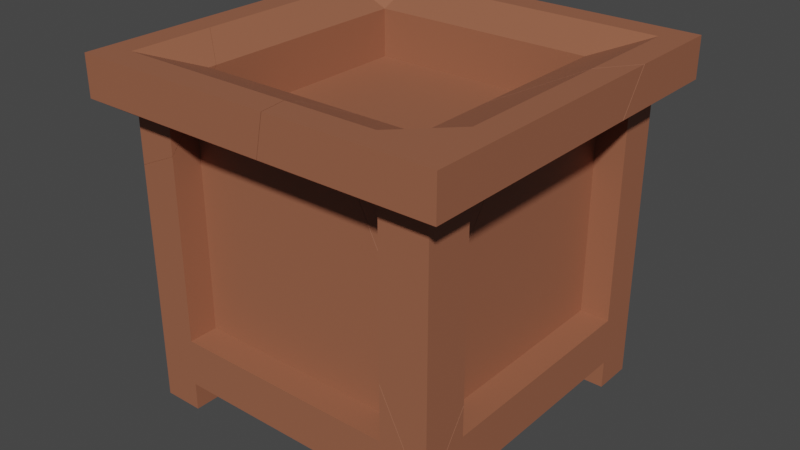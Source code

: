 # Source: FlowerBeds3_Broken.blend  (saved by Blender 2.82.7; exported with 4.5.12 LTS)
import bpy
from mathutils import Matrix  # noqa: F401  (used for matrix-valued properties, if any)

bpy.ops.wm.read_factory_settings(use_empty=True)
scene = bpy.context.scene
scene.name = 'Scene'

# ---- collections
col_empty_flowerbed_2 = bpy.data.collections.new('Empty flowerbed 2'); scene.collection.children.link(col_empty_flowerbed_2)

# ---- materials (node trees are filled in below, after node groups)
mat_material_012 = bpy.data.materials.new('Material.012')
mat_material_012.use_transparent_shadow = False

# ---- material node trees
mat_material_012.use_nodes = True; mat_material_012.node_tree.nodes.clear()
_N = mat_material_012.node_tree.nodes; _L = mat_material_012.node_tree.links
n0 = _N.new('ShaderNodeOutputMaterial'); n0.name = 'Material Output'; n0.location = (300, 300)
n1 = _N.new('ShaderNodeBsdfPrincipled'); n1.name = 'Principled BSDF'; n1.location = (10, 300)
n1.distribution = 'GGX'
n1.subsurface_method = 'BURLEY'
n1.inputs[0].default_value = (0.3278, 0.1195, 0.0648, 1.0)
n1.inputs[3].default_value = 1.45
n1.inputs[27].default_value = (0.0, 0.0, 0.0, 1.0)
n1.inputs[28].default_value = 1.0
_L.new(n1.outputs[0], n0.inputs[0])
n0.is_active_output = True

# ---- world
world_world = bpy.data.worlds.new('World'); scene.world = world_world
world_world.use_nodes = True; world_world.node_tree.nodes.clear()
_N = world_world.node_tree.nodes; _L = world_world.node_tree.links
n0 = _N.new('ShaderNodeOutputWorld'); n0.name = 'World Output'; n0.location = (300, 300)
n1 = _N.new('ShaderNodeBackground'); n1.name = 'Background'; n1.location = (10, 300)
n1.inputs[0].default_value = (0.05088, 0.05088, 0.05088, 1.0)
_L.new(n1.outputs[0], n0.inputs[0])
n0.is_active_output = True
world_world.color = (0.05088, 0.05088, 0.05088)
world_world.use_sun_shadow = False
world_world.sun_shadow_jitter_overblur = 0.0

# ---- meshes
me_flowerbed3_cell_005 = bpy.data.meshes.new('flowerBed3_cell.005')
me_flowerbed3_cell_005.from_pydata([(-1.0, 1.0, -1.0), (1.0, 1.0, -1.0), (-1.0, 0.6325, -1.0), (1.0, 0.6325, -1.0), (-1.0, -1.0, 0.7), (1.0, -1.0, 0.7), (1.0, -0.7, 0.7), (-1.0, -0.7, 0.7), (-1.0, 0.6325, 0.7), (-1.0, 1.0, -0.745), (1.0, -1.0, -0.745), (-1.0, -0.7, -0.745), (-1.0, 0.6325, -0.745), (-1.0, -1.0, -0.745), (1.0, 1.0, -0.745), (1.0, -0.7, -0.745), (1.0, 0.6325, -0.745), (0.7, -1.0, -1.0), (0.7, 1.0, -1.0), (0.7, -1.0, 1.0), (0.7, -0.7, 1.0), (0.7, -0.7, -1.0), (0.7, 0.6325, -1.0), (0.7, -1.0, 0.7), (0.7, -1.0, -0.745), (0.7, 0.8875, -0.745), (-0.745, -1.0, -1.0), (-0.745, -0.7, 1.0), (-0.745, -1.0, 0.7), (-0.745, -1.0, -0.745), (-0.745, 1.0, -1.0), (-0.745, -1.0, 1.0), (-0.745, -0.7, -1.0), (-0.745, 0.6325, -1.0), (-0.745, 0.8875, -0.745), (-1.0, -1.179, 0.7), (-1.0, -1.179, 1.0), (-0.745, -1.179, -1.0), (-1.0, -1.179, -1.0), (1.0, -1.179, -0.745), (1.0, -1.179, -1.0), (0.7, -1.179, 1.0), (1.0, -1.179, 1.0), (1.0, -1.179, 0.7), (-0.745, -1.179, 0.7), (-1.0, -1.179, -0.745), (-0.745, -1.179, -0.745), (0.7, -1.179, -1.0), (0.7, -1.179, 0.7), (0.7, -1.179, -0.745), (-0.745, -1.179, 1.0), (-0.745, 0.578, 0.7), (-0.745, 0.578, -0.745), (0.7, 0.578, -0.745), (-1.17, 1.0, -1.17), (1.17, 1.0, -1.17), (-1.17, 0.745, -1.17), (1.17, 0.745, -1.17), (0.8114, -0.7, -0.745), (0.8114, -0.7, 0.7), (0.8114, 0.6325, -0.745), (-0.8114, 0.6325, 0.7), (-0.8114, -0.7, 0.7), (-0.8114, -0.7, -0.745), (-0.8114, 0.6325, -0.745), (-0.745, -0.7, -0.8114), (0.7, -0.7, -0.8114), (-0.745, 0.6325, -0.8114), (0.7, 0.6325, -0.8114), (0.7, -0.7, 0.8114), (-0.745, -0.7, 0.8114), (-0.745, 0.6325, 0.8114), (1.17, 0.745, -0.3659), (1.0, 0.6325, -0.06174), (1.0, 1.0, -0.3074), (0.7, 0.8875, 0.1719), (-1.0, 1.0, 0.4538), (-0.745, 0.8236, 0.7), (-0.745, 0.8875, 0.6465), (-1.17, 1.0, 0.3881), (0.8114, 0.6325, 0.1923), (1.17, 1.0, -0.5363), (1.0, -0.5073, 0.7), (0.8114, -0.1272, 0.7), (1.0, -0.9564, 1.0), (0.7, 0.578, 0.3787), (0.4615, 0.578, 0.7), (0.3079, 0.8875, 0.7), (0.1581, 0.9479, 0.8612), (-0.6067, 0.8875, 0.7), (-1.0, 0.6325, 0.7615), (-1.17, 0.745, 0.6016), (-1.0, 0.3475, 1.0), (0.7, -0.3519, 1.0), (0.1117, 0.9666, 0.911), (-0.0008556, 0.9543, 0.8782), (0.2114, 0.6325, 1.0), (-0.3826, 0.6325, 1.0), (0.08685, 0.7092, 1.116), (0.7, -0.06941, 0.8114), (0.3517, 0.6325, 0.8114), (-0.745, 0.6325, 0.86), (0.276, 0.6325, 0.9132), (-0.4047, 0.6325, 0.9915), (-0.745, 0.4653, 1.0), (1.0, 0.6325, -0.06174), (1.17, 0.745, -0.3659), (0.7, 0.8875, 0.1719), (1.0, 1.0, -0.3074), (-0.745, 0.8236, 0.7), (-0.745, 0.8875, 0.6465), (-1.0, 1.0, 0.4538), (-1.17, 1.0, 0.3881), (0.8114, 0.6325, 0.1923), (1.17, 1.0, -0.5363), (1.0, -0.5073, 0.7), (0.8114, -0.1272, 0.7), (1.0, -0.9564, 1.0), (0.3079, 0.8875, 0.7), (0.1581, 0.9479, 0.8612), (-0.6067, 0.8875, 0.7), (-0.0008556, 0.9543, 0.8782), (0.7, 0.578, 0.3787), (0.4615, 0.578, 0.7), (-1.0, 0.6325, 0.7615), (-1.0, 0.3475, 1.0), (-1.17, 0.745, 0.6016), (0.7, -0.3519, 1.0), (0.1117, 0.9666, 0.911), (0.2114, 0.6325, 1.0), (0.08685, 0.7092, 1.116), (-0.3826, 0.6325, 1.0), (0.7, -0.06941, 0.8114), (-0.745, 0.6325, 0.86), (-0.4047, 0.6325, 0.9915), (0.3517, 0.6325, 0.8114), (0.276, 0.6325, 0.9132), (-0.745, 0.4653, 1.0)], [], [(4, 28, 44, 35), (57, 55, 114, 106), (38, 45, 13, 4, 35, 36, 125, 124, 8, 7, 11, 12, 2), (12, 11, 63, 64), (126, 112, 54, 56), (34, 9, 111, 110), (32, 21, 22, 3, 40, 47, 17, 26, 37, 38, 2, 33), (20, 27, 137, 125, 36, 50, 31, 19, 41, 42, 117, 127), (12, 8, 124, 126, 56, 2), (30, 0, 9, 34), (27, 20, 69, 70), (1, 18, 25, 14), (14, 25, 107, 108), (16, 105, 113, 60), (22, 33, 2, 56, 57, 3), (10, 24, 49, 39), (18, 30, 34, 25), (34, 110, 109, 51, 52), (15, 16, 60, 58), (48, 43, 42, 41), (47, 40, 39, 49), (35, 44, 50, 36), (38, 37, 46, 45), (26, 29, 46, 37), (24, 17, 47, 49), (19, 23, 48, 41), (28, 31, 50, 44), (15, 6, 115, 117, 42, 43, 5, 10, 39, 40, 3, 16), (29, 13, 45, 46), (106, 105, 16, 3, 57), (23, 5, 43, 48), (53, 52, 51, 123, 85), (25, 34, 52, 53), (55, 57, 56, 54), (1, 14, 108, 114, 55, 54, 112, 111, 9, 0, 30, 18), (58, 60, 113, 116, 59), (62, 61, 64, 63), (65, 67, 68, 66), (69, 132, 135, 71, 70), (21, 32, 65, 66), (7, 8, 61, 62), (33, 22, 68, 67), (11, 7, 62, 63), (22, 21, 66, 68), (6, 15, 58, 59), (8, 12, 64, 61), (32, 33, 67, 65), (20, 127, 132, 69), (135, 136, 96, 97, 134, 133, 71), (116, 115, 6, 59), (121, 120, 77, 78, 76, 79, 91, 90, 92, 104, 101, 103), (130, 129, 102, 119, 128), (82, 83, 80, 73, 72, 81, 74, 75, 122, 86, 118, 119, 102, 100, 99, 93, 84), (85, 107, 25, 53), (13, 29, 26, 17, 24, 10, 5, 23, 19, 31, 28, 4), (103, 131, 130, 128, 121), (96, 98, 97), (89, 95, 94, 88, 87), (109, 89, 87, 123, 51), (133, 137, 27, 70, 71)])
_k = set([(72, 73), (72, 81), (73, 80), (74, 75), (74, 81), (75, 122), (76, 78), (76, 79), (77, 78), (77, 120), (79, 91), (80, 83), (82, 83), (82, 84), (84, 93), (85, 107), (85, 123), (86, 118), (86, 122), (87, 88), (87, 123), (88, 94), (89, 95), (89, 109), (90, 91), (90, 92), (92, 104), (93, 99), (94, 95), (96, 98), (96, 136), (97, 98), (97, 134), (99, 100), (100, 102), (101, 103), (101, 104), (102, 129), (103, 131), (105, 106), (105, 113), (106, 114), (107, 108), (108, 114), (109, 110), (110, 111), (111, 112), (112, 126), (113, 116), (115, 116), (115, 117), (117, 127), (118, 119), (119, 128), (120, 121), (121, 128), (124, 125), (124, 126), (125, 137), (127, 132), (129, 130), (130, 131), (132, 135), (133, 134), (133, 137), (135, 136)])
me_flowerbed3_cell_005.attributes.new('sharp_edge', 'BOOLEAN', 'EDGE').data.foreach_set('value', [ (min(e.vertices), max(e.vertices)) in _k for e in me_flowerbed3_cell_005.edges])
_uv = me_flowerbed3_cell_005.uv_layers.new(name='UVMap')
_uv.uv.foreach_set('vector', [0.1296, 0.1976, 0.156, 0.1976, 0.1666, 0.187, 0.1442, 0.1874, 0.8105, 0.4676, 0.8105, 0.4895, 0.7559, 0.4895, 0.7412, 0.4676, 0.1673, 0.2885, 0.1893, 0.2885, 0.1893, 0.304, 0.3137, 0.304, 0.3137, 0.2885, 0.3395, 0.2885, 0.3395, 0.42, 0.319, 0.4446, 0.3137, 0.4446, 0.3137, 0.3298, 0.1893, 0.3298, 0.1893, 0.4446, 0.1673, 0.4446, 0.1518, 0.7051, 0.1518, 0.5603, 0.1227, 0.5336, 0.1227, 0.7318, 0.3052, 0.4543, 0.2869, 0.4762, 0.1527, 0.4762, 0.1527, 0.4543, 0.1839, 0.9326, 0.1619, 0.9326, 0.1619, 0.8293, 0.1839, 0.8127, 0.5476, 0.3339, 0.4232, 0.3339, 0.4232, 0.4487, 0.3974, 0.4487, 0.3974, 0.2927, 0.4232, 0.2927, 0.4232, 0.3081, 0.5476, 0.3081, 0.5476, 0.2927, 0.5696, 0.2927, 0.5696, 0.4487, 0.5476, 0.4487, 0.5543, 0.5579, 0.405, 0.5579, 0.405, 0.6783, 0.3786, 0.6662, 0.3786, 0.5084, 0.405, 0.5084, 0.405, 0.5269, 0.5543, 0.5269, 0.5543, 0.5084, 0.5853, 0.5084, 0.5853, 0.5314, 0.5543, 0.5939, 0.1893, 0.4446, 0.3137, 0.4446, 0.319, 0.4446, 0.3052, 0.4543, 0.1527, 0.4543, 0.1673, 0.4446, 0.1839, 0.9545, 0.1619, 0.9545, 0.1619, 0.9326, 0.1839, 0.9326, 0.4, 0.79, 0.5671, 0.79, 0.591, 0.7679, 0.376, 0.7679, 0.3341, 0.9545, 0.3083, 0.9545, 0.3083, 0.9326, 0.3341, 0.9326, 0.3341, 0.9326, 0.3083, 0.9326, 0.3083, 0.8536, 0.3341, 0.8949, 0.809, 0.7027, 0.7353, 0.7027, 0.6991, 0.73, 0.8386, 0.73, 0.4232, 0.4487, 0.5476, 0.4487, 0.5696, 0.4487, 0.5842, 0.4584, 0.3827, 0.4584, 0.3974, 0.4487, 0.3363, 0.0483, 0.3053, 0.0483, 0.2947, 0.05889, 0.3217, 0.05918, 0.3083, 0.9545, 0.1839, 0.9545, 0.1839, 0.9326, 0.3083, 0.9326, 0.6454, 0.934, 0.6454, 0.8023, 0.641, 0.7929, 0.6242, 0.776, 0.6242, 0.9552, 0.809, 0.5589, 0.809, 0.7027, 0.8386, 0.73, 0.8386, 0.5317, 0.7696, 0.2448, 0.7954, 0.2448, 0.7954, 0.2706, 0.7696, 0.2706, 0.7696, 0.09839, 0.7954, 0.09839, 0.7954, 0.1203, 0.7696, 0.1203, 0.6232, 0.2448, 0.6452, 0.2448, 0.6452, 0.2706, 0.6232, 0.2706, 0.6232, 0.09839, 0.6452, 0.09839, 0.6452, 0.1203, 0.6232, 0.1203, 0.156, 0.02195, 0.156, 0.0483, 0.1666, 0.05889, 0.1669, 0.03655, 0.3053, 0.0483, 0.3053, 0.02195, 0.2951, 0.03655, 0.2947, 0.05889, 0.2951, 0.214, 0.2947, 0.187, 0.3053, 0.1976, 0.3053, 0.2286, 0.156, 0.1976, 0.156, 0.2286, 0.1669, 0.214, 0.1666, 0.187, 0.7739, 0.3431, 0.6495, 0.3431, 0.6495, 0.3597, 0.6236, 0.321, 0.6236, 0.3018, 0.6495, 0.3018, 0.6495, 0.3173, 0.7739, 0.3173, 0.7739, 0.3018, 0.7959, 0.3018, 0.7959, 0.4579, 0.7739, 0.4579, 0.156, 0.0483, 0.1296, 0.0483, 0.1442, 0.05918, 0.1666, 0.05889, 0.7412, 0.4676, 0.7151, 0.4579, 0.7739, 0.4579, 0.7959, 0.4579, 0.8105, 0.4676, 0.2947, 0.187, 0.3217, 0.1874, 0.3363, 0.1976, 0.3053, 0.1976, 0.3083, 0.9326, 0.1839, 0.9326, 0.1839, 0.8081, 0.2878, 0.8081, 0.3083, 0.8358, 0.7821, 0.934, 0.6454, 0.934, 0.6242, 0.9552, 0.8034, 0.9552, 0.3827, 0.4803, 0.3827, 0.4584, 0.5842, 0.4584, 0.5842, 0.4803, 0.3341, 0.9545, 0.3341, 0.9326, 0.3341, 0.8949, 0.3488, 0.9146, 0.3488, 0.9692, 0.1473, 0.9692, 0.1473, 0.835, 0.1619, 0.8293, 0.1619, 0.9326, 0.1619, 0.9545, 0.1839, 0.9545, 0.3083, 0.9545, 0.7739, 0.3431, 0.7739, 0.4579, 0.6932, 0.4579, 0.6495, 0.3925, 0.6495, 0.3431, 0.3137, 0.3298, 0.3137, 0.4446, 0.1893, 0.4446, 0.1893, 0.3298, 0.5476, 0.3339, 0.5476, 0.4487, 0.4232, 0.4487, 0.4232, 0.3339, 0.5543, 0.5579, 0.5543, 0.6231, 0.5183, 0.6956, 0.405, 0.6956, 0.405, 0.5579, 0.4051, 0.09518, 0.5676, 0.09518, 0.5938, 0.07095, 0.3788, 0.07095, 0.3087, 0.5603, 0.3087, 0.7051, 0.3377, 0.7318, 0.3377, 0.5336, 0.5676, 0.245, 0.4051, 0.245, 0.3788, 0.2692, 0.5938, 0.2692, 0.1518, 0.5603, 0.3087, 0.5603, 0.3377, 0.5336, 0.1227, 0.5336, 0.4051, 0.245, 0.4051, 0.09518, 0.3788, 0.07095, 0.3788, 0.2692, 0.6531, 0.5589, 0.809, 0.5589, 0.8386, 0.5317, 0.6235, 0.5317, 0.3087, 0.7051, 0.1518, 0.7051, 0.1227, 0.7318, 0.3377, 0.7318, 0.5676, 0.09518, 0.5676, 0.245, 0.5938, 0.2692, 0.5938, 0.07095, 0.5671, 0.79, 0.5671, 0.8303, 0.591, 0.8618, 0.591, 0.7679, 0.5392, 0.9662, 0.5226, 0.9543, 0.5106, 0.9441, 0.4419, 0.9441, 0.4388, 0.9451, 0.3822, 0.9605, 0.376, 0.9662, 0.6235, 0.6169, 0.6531, 0.5797, 0.6531, 0.5589, 0.6235, 0.5317, 1.0, 0.9099, 0.6103, 0.4579, 0.5669, 0.3547, 0.507, 0.3547, 0.2113, 0.1645, 0.08433, 0.03763, 0.3232, 0.03756, 0.5555, 0.1644, 0.8225, 0.1643, 0.9026, 0.3546, 0.7459, 0.3546, 1.0, 0.6086, 0.2762, 0.2762, 0.7083, 0.5853, 1.0, 0.8167, 1.0, 0.955, 0.8222, 0.8222, 0.3168, 0.2002, 0.4835, 0.3716, 0.8168, 0.3715, 0.8168, 0.2001, 0.8662, 0.04564, 0.9781, 0.04563, 0.978, 0.2001, 0.9286, 0.4728, 0.7928, 0.4728, 0.7928, 0.6895, 0.9285, 0.8291, 0.955, 0.955, 0.8167, 0.8167, 0.8167, 0.7893, 0.5088, 0.4728, 0.6109, 0.3849, 0.644, 0.1198, 0.8034, 0.8159, 0.7821, 0.8472, 0.7821, 0.934, 0.8034, 0.9552, 0.6232, 0.1203, 0.6452, 0.1203, 0.6452, 0.09839, 0.7696, 0.09839, 0.7696, 0.1203, 0.7954, 0.1203, 0.7954, 0.2448, 0.7696, 0.2448, 0.7696, 0.2706, 0.6452, 0.2706, 0.6452, 0.2448, 0.6232, 0.2448, 0.6086, 0.6086, 0.6264, 0.586, 1.0, 0.2762, 1.0, 0.8222, 0.9099, 0.9099, 0.5038, 0.6956, 0.4909, 0.7035, 0.4424, 0.6956, 0.1958, 0.8081, 0.2479, 0.7928, 0.2576, 0.79, 0.2616, 0.7943, 0.2745, 0.8081, 0.641, 0.7929, 0.6585, 0.7973, 0.745, 0.7973, 0.7738, 0.776, 0.6242, 0.776, 0.3822, 0.9605, 0.4, 0.9248, 0.4, 0.79, 0.376, 0.7679, 0.376, 0.9662])
me_flowerbed3_cell_005.materials.append(mat_material_012)
me_flowerbed3_cell_005.use_remesh_fix_poles = True
me_flowerbed3_cell_005.use_remesh_preserve_attributes = False
me_flowerbed3_cell_005.use_mirror_vertex_groups = False
me_flowerbed3_cell_005.update()
me_flowerbed3_cell_006 = bpy.data.meshes.new('flowerBed3_cell.006')
me_flowerbed3_cell_006.from_pydata([(-1.0, 1.0, 1.0), (-1.0, 0.6325, 1.0), (-1.0, 1.0, 0.7), (-0.745, 1.0, 1.0), (-0.745, 0.6325, 1.0), (-0.745, 0.8875, 0.7), (-1.17, 0.745, 1.17), (-1.17, 1.0, 1.17), (-1.0, 1.0, 0.4565), (-0.745, 0.8264, 0.7), (-0.745, 0.8875, 0.6489), (-1.17, 1.0, 0.391), (-0.6122, 0.8875, 0.7), (-1.0, 0.6325, 0.7641), (-1.17, 0.745, 0.6044), (-1.0, 0.3506, 1.0), (0.1517, 1.0, 1.17), (0.1296, 1.0, 1.0), (0.1115, 0.9671, 0.9122), (-0.3875, 0.6325, 1.0), (0.1001, 0.745, 1.17), (0.08631, 0.7103, 1.118), (-0.745, 0.6325, 0.8623), (-0.745, 0.4679, 1.0), (-1.0, 1.0, 0.4565), (-0.745, 0.8875, 0.6489), (-0.745, 0.8264, 0.7), (-1.17, 1.0, 0.391), (-1.17, 0.745, 0.6044), (-1.0, 0.6325, 0.7641), (-1.0, 0.3506, 1.0), (0.1296, 1.0, 1.0), (0.1517, 1.0, 1.17), (0.1115, 0.9671, 0.9122), (-0.6122, 0.8875, 0.7), (0.1001, 0.745, 1.17), (0.08631, 0.7103, 1.118), (-0.3875, 0.6325, 1.0), (-0.745, 0.6325, 0.8623), (-0.745, 0.4679, 1.0)], [], [(38, 39, 15, 29, 28, 27, 24, 10, 26, 34, 33, 21, 19), (5, 2, 0, 3), (35, 32, 7, 6), (5, 12, 9), (7, 11, 14, 6), (2, 8, 11, 7, 32, 31, 3, 0), (4, 23, 22), (30, 23, 4, 1), (1, 4, 37, 36, 35, 6), (13, 30, 1), (25, 8, 2, 5), (22, 37, 4), (33, 17, 16, 20, 21), (9, 25, 5), (31, 18, 12, 5, 3), (14, 13, 1, 6)])
_k = set([(8, 11), (8, 25), (9, 12), (9, 25), (10, 24), (10, 26), (11, 14), (12, 18), (13, 14), (13, 30), (15, 29), (15, 39), (16, 17), (16, 20), (17, 33), (18, 31), (19, 21), (19, 38), (20, 21), (22, 23), (22, 37), (23, 30), (24, 27), (26, 34), (27, 28), (28, 29), (31, 32), (32, 35), (33, 34), (35, 36), (36, 37), (38, 39)])
me_flowerbed3_cell_006.attributes.new('sharp_edge', 'BOOLEAN', 'EDGE').data.foreach_set('value', [ (min(e.vertices), max(e.vertices)) in _k for e in me_flowerbed3_cell_006.edges])
_uv = me_flowerbed3_cell_006.uv_layers.new(name='UVMap')
_uv.uv.foreach_set('vector', [0.7472, 0.3927, 0.9019, 0.5474, 0.8219, 0.6578, 0.5569, 0.3928, 0.3242, 0.2871, 0.08444, 0.0474, 0.2113, 0.04732, 0.5074, 0.153, 0.5649, 0.2104, 0.6065, 0.1529, 0.177, 0.0, 0.7267, 0.0, 0.4118, 0.3774, 0.1839, 0.8081, 0.1619, 0.8081, 0.1619, 0.7823, 0.1839, 0.7823, 0.4923, 0.7072, 0.4976, 0.7336, 0.3611, 0.7336, 0.3611, 0.7072, 0.6454, 0.7973, 0.658, 0.7973, 0.6412, 0.7931, 0.3542, 0.4762, 0.2871, 0.4762, 0.3055, 0.4543, 0.3542, 0.4543, 0.1619, 0.8081, 0.1619, 0.8291, 0.1473, 0.8347, 0.1473, 0.7677, 0.2611, 0.7677, 0.2592, 0.7823, 0.1839, 0.7823, 0.1619, 0.7823, 0.4, 0.9441, 0.4, 0.9251, 0.3825, 0.9602, 0.3786, 0.6665, 0.405, 0.6786, 0.405, 0.6956, 0.3786, 0.6956, 0.3786, 0.6956, 0.405, 0.6956, 0.4419, 0.6956, 0.4909, 0.7037, 0.4923, 0.7072, 0.3611, 0.7072, 0.3192, 0.4446, 0.3395, 0.4203, 0.3395, 0.4446, 0.1839, 0.8125, 0.1619, 0.8291, 0.1619, 0.8081, 0.1839, 0.8081, 0.3825, 0.9602, 0.4413, 0.9441, 0.4, 0.9441, 1.0, 0.823, 0.6957, 0.5887, 0.2423, 0.1346, 0.7863, 0.1336, 1.0, 0.2733, 0.6412, 0.7931, 0.6454, 0.8021, 0.6454, 0.7973, 0.2592, 0.7823, 0.2576, 0.7899, 0.1953, 0.8081, 0.1839, 0.8081, 0.1839, 0.7823, 0.3055, 0.4543, 0.3192, 0.4446, 0.3395, 0.4446, 0.3542, 0.4543])
me_flowerbed3_cell_006.materials.append(mat_material_012)
me_flowerbed3_cell_006.use_remesh_fix_poles = True
me_flowerbed3_cell_006.use_remesh_preserve_attributes = False
me_flowerbed3_cell_006.use_mirror_vertex_groups = False
me_flowerbed3_cell_006.update()
me_flowerbed3_cell_001 = bpy.data.meshes.new('flowerBed3_cell.001')
me_flowerbed3_cell_001.from_pydata([(1.0, 1.0, 1.0), (1.0, 0.6325, 1.0), (1.0, 1.0, 0.7), (1.0, 0.6325, 0.7), (0.7, 1.0, 1.0), (0.7, 0.6325, 1.0), (0.7, 0.8875, 0.7), (0.7, 0.578, 0.7), (1.17, 1.0, 1.17), (1.17, 0.745, 1.17), (0.8114, 0.6325, 0.7), (0.7, 0.6325, 0.8114), (1.17, 0.745, -0.3617), (1.0, 0.6325, -0.05771), (1.0, 1.0, -0.3031), (0.7, 0.8875, 0.1758), (0.8114, 0.6325, 0.1962), (1.17, 1.0, -0.532), (1.0, -0.5022, 0.7), (0.8114, -0.122, 0.7), (1.0, -0.9514, 1.0), (0.7, 0.578, 0.3825), (0.4641, 0.578, 0.7), (0.3107, 0.8875, 0.7), (0.7, -0.3467, 1.0), (0.154, 1.0, 1.17), (0.1318, 1.0, 1.0), (0.1136, 0.9671, 0.9122), (0.2142, 0.6325, 1.0), (0.08828, 0.7103, 1.118), (0.1022, 0.745, 1.17), (0.7, -0.06427, 0.8114), (0.3543, 0.6325, 0.8114), (1.17, 0.745, -0.3617), (1.0, 0.6325, -0.05771), (0.7, 0.8875, 0.1758), (1.0, 1.0, -0.3031), (0.8114, 0.6325, 0.1962), (1.17, 1.0, -0.532), (0.8114, -0.122, 0.7), (1.0, -0.5022, 0.7), (1.0, -0.9514, 1.0), (0.7, 0.578, 0.3825), (0.4641, 0.578, 0.7), (0.7, -0.3467, 1.0), (0.154, 1.0, 1.17), (0.1318, 1.0, 1.0), (0.3107, 0.8875, 0.7), (0.1136, 0.9671, 0.9122), (0.2142, 0.6325, 1.0), (0.08828, 0.7103, 1.118), (0.1022, 0.745, 1.17), (0.7, -0.06427, 0.8114), (0.3543, 0.6325, 0.8114)], [], [(33, 38, 8, 9), (48, 23, 22, 21, 15, 14, 17, 12, 13, 16, 39, 40, 41, 44, 52, 53, 49, 50), (2, 6, 4, 0), (8, 25, 51, 9), (6, 47, 27, 26, 4), (6, 35, 42, 7), (1, 3, 34, 33, 9), (18, 3, 1, 20), (5, 28, 32, 11), (3, 18, 19, 10), (51, 29, 28, 5, 1, 9), (50, 30, 45, 46, 48), (43, 47, 6, 7), (4, 26, 25, 8, 38, 36, 2, 0), (31, 24, 5, 11), (32, 31, 11), (37, 34, 3, 10), (36, 35, 6, 2), (19, 37, 10), (42, 43, 7), (24, 20, 1, 5)])
_k = set([(12, 13), (12, 17), (13, 16), (14, 15), (14, 17), (15, 21), (16, 39), (18, 19), (18, 20), (19, 37), (20, 24), (21, 22), (22, 23), (23, 48), (24, 31), (25, 26), (25, 51), (26, 27), (27, 47), (28, 29), (28, 32), (29, 51), (30, 45), (30, 50), (31, 32), (33, 34), (33, 38), (34, 37), (35, 36), (35, 42), (36, 38), (39, 40), (40, 41), (41, 44), (42, 43), (43, 47), (44, 52), (45, 46), (46, 48), (49, 50), (49, 53), (52, 53)])
me_flowerbed3_cell_001.attributes.new('sharp_edge', 'BOOLEAN', 'EDGE').data.foreach_set('value', [ (min(e.vertices), max(e.vertices)) in _k for e in me_flowerbed3_cell_001.edges])
_uv = me_flowerbed3_cell_001.uv_layers.new(name='UVMap')
_uv.uv.foreach_set('vector', [0.7409, 0.4676, 0.7555, 0.4895, 0.609, 0.4895, 0.609, 0.4676, 0.1766, 0.1766, 0.5339, 0.3473, 0.7194, 0.6445, 0.5481, 0.4289, 0.8889, 0.3479, 0.9116, 0.1076, 0.05468, 0.04096, 0.1466, 0.01582, 0.3106, 0.1601, 0.4476, 0.3325, 0.7194, 0.2581, 0.7194, 0.04825, 0.8813, 0.003958, 0.8813, 0.3378, 0.7795, 0.3656, 0.7795, 0.7502, 0.8813, 0.8783, 0.726, 0.726, 0.3341, 0.8081, 0.3083, 0.8081, 0.3083, 0.7823, 0.3341, 0.7823, 0.6029, 0.7336, 0.4979, 0.7336, 0.4925, 0.7072, 0.6029, 0.7072, 0.3083, 0.8081, 0.2748, 0.8081, 0.2578, 0.7899, 0.2594, 0.7823, 0.3083, 0.7823, 0.7821, 0.7973, 0.7821, 0.8469, 0.8034, 0.8154, 0.8034, 0.776, 0.6236, 0.4579, 0.6495, 0.4579, 0.7147, 0.4579, 0.7409, 0.4676, 0.609, 0.4676, 0.6495, 0.3602, 0.6495, 0.4579, 0.6236, 0.4579, 0.6236, 0.3215, 0.5671, 0.9441, 0.5109, 0.9441, 0.5396, 0.9662, 0.591, 0.9662, 0.6531, 0.7027, 0.6531, 0.5803, 0.6235, 0.6177, 0.6235, 0.73, 0.4925, 0.7072, 0.4911, 0.7037, 0.5041, 0.6956, 0.5543, 0.6956, 0.5853, 0.6956, 0.6029, 0.7072, 1.0, 0.726, 0.7858, 0.6519, 0.2406, 0.1065, 0.695, 0.1063, 1.0, 0.1766, 0.7741, 0.776, 0.7453, 0.7973, 0.7821, 0.7973, 0.8034, 0.776, 0.3083, 0.7823, 0.2594, 0.7823, 0.2613, 0.7677, 0.3488, 0.7677, 0.3488, 0.9142, 0.3341, 0.8945, 0.3341, 0.8081, 0.3341, 0.7823, 0.591, 0.8625, 0.5671, 0.8309, 0.5671, 0.9441, 0.591, 0.9662, 0.5186, 0.6956, 0.5543, 0.6236, 0.5543, 0.6956, 0.6985, 0.73, 0.7348, 0.7027, 0.6531, 0.7027, 0.6235, 0.73, 0.3341, 0.8945, 0.3083, 0.8533, 0.3083, 0.8081, 0.3341, 0.8081, 0.6495, 0.3929, 0.6928, 0.4579, 0.6495, 0.4579, 0.3083, 0.8355, 0.288, 0.8081, 0.3083, 0.8081, 0.5543, 0.5944, 0.5853, 0.5319, 0.5853, 0.6956, 0.5543, 0.6956])
me_flowerbed3_cell_001.materials.append(mat_material_012)
me_flowerbed3_cell_001.use_remesh_fix_poles = True
me_flowerbed3_cell_001.use_remesh_preserve_attributes = False
me_flowerbed3_cell_001.use_mirror_vertex_groups = False
me_flowerbed3_cell_001.update()

# ---- objects
ob_flowerbed3_cell = bpy.data.objects.new('flowerBed3_cell', me_flowerbed3_cell_005)
ob_flowerbed3_cell_001 = bpy.data.objects.new('flowerBed3_cell.001', me_flowerbed3_cell_006)
ob_flowerbed3_cell_002 = bpy.data.objects.new('flowerBed3_cell.002', me_flowerbed3_cell_001)

# ---- transforms, parenting, visibility, modifiers, constraints
ob_flowerbed3_cell.location = (-8.517, 0.0, 1.0)
ob_flowerbed3_cell.rotation_euler = (1.571, -0.0, 0.0)
ob_flowerbed3_cell.lineart.crease_threshold = 0.0
ob_flowerbed3_cell_001.location = (-8.517, 0.0, 1.0)
ob_flowerbed3_cell_001.rotation_euler = (1.571, -0.0, 0.0)
ob_flowerbed3_cell_001.lineart.crease_threshold = 0.0
ob_flowerbed3_cell_002.location = (-8.517, 0.0, 1.0)
ob_flowerbed3_cell_002.rotation_euler = (1.571, -0.0, 0.0)
ob_flowerbed3_cell_002.lineart.crease_threshold = 0.0

# ---- collection membership
col_empty_flowerbed_2.objects.link(ob_flowerbed3_cell)
col_empty_flowerbed_2.objects.link(ob_flowerbed3_cell_001)
col_empty_flowerbed_2.objects.link(ob_flowerbed3_cell_002)

# ---- scene / render settings (as saved in the file)
scene.frame_start = 1; scene.frame_end = 250; scene.frame_set(1)
scene.render.engine = 'BLENDER_EEVEE_NEXT'
scene.cycles.use_denoising = False
scene.cycles.samples = 128
scene.cycles.sampling_pattern = 'TABULATED_SOBOL'
scene.cycles.use_adaptive_sampling = False
scene.cycles.use_light_tree = False
scene.view_settings.view_transform = 'Filmic'
bpy.context.view_layer.update()

# ---- added for rendering (the .blend has no active camera and no usable light): camera, sun
cam_auto = bpy.data.cameras.new('AutoCamera')
cam_auto.lens = 50.0
cam_auto.sensor_width = 36.0
cam_auto.clip_end = 1000.0
ob_auto_camera = bpy.data.objects.new('AutoCamera', cam_auto)
scene.collection.objects.link(ob_auto_camera)
ob_auto_camera.location = (-4.85076, -4.39943, 3.84324)
ob_auto_camera.rotation_euler = (1.09748, -7.21219e-08, 0.694738)
scene.camera = ob_auto_camera
light_auto_sun = bpy.data.lights.new('AutoSun', 'SUN')
light_auto_sun.energy = 3.0
light_auto_sun.angle = 0.0523599
ob_auto_sun = bpy.data.objects.new('AutoSun', light_auto_sun)
scene.collection.objects.link(ob_auto_sun)
ob_auto_sun.rotation_euler = (0.872665, 0.174533, 0.523599)
bpy.context.view_layer.update()
